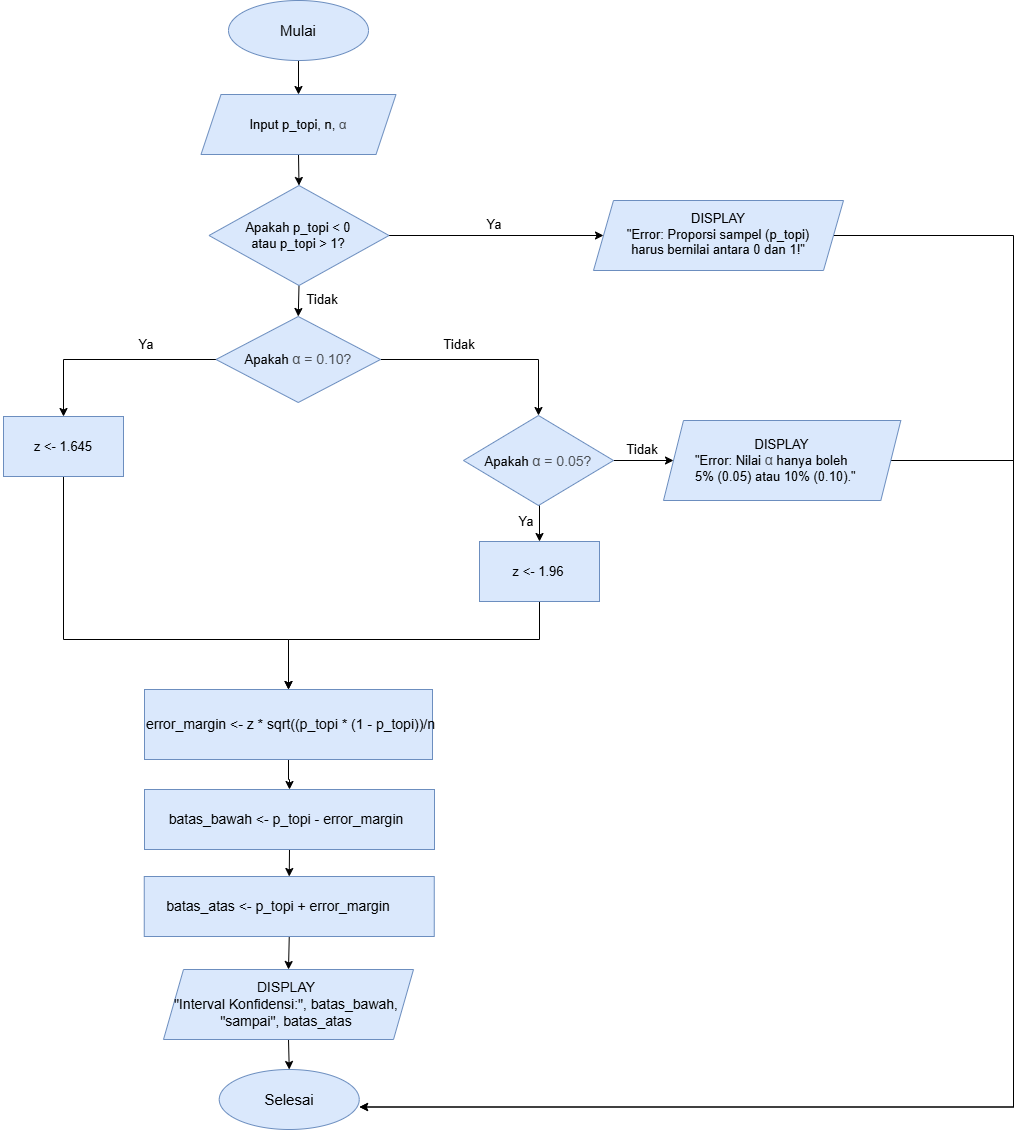

The diagram above was exported from draw.io. Its source (the exported page's mxGraphModel, read from the mxfile embedded in the PNG):
<mxGraphModel dx="2150" dy="1183" grid="1" gridSize="10" guides="1" tooltips="1" connect="1" arrows="1" fold="1" page="1" pageScale="1" pageWidth="827" pageHeight="1169" math="0" shadow="0">
  <root>
    <mxCell id="0" />
    <mxCell id="1" parent="0" />
    <mxCell id="dIqnes7NhgQq24lI3nLc-5" edge="1" parent="1" source="dIqnes7NhgQq24lI3nLc-1" style="edgeStyle=orthogonalEdgeStyle;rounded=0;orthogonalLoop=1;jettySize=auto;html=1;exitX=0.5;exitY=1;exitDx=0;exitDy=0;entryX=0.5;entryY=0;entryDx=0;entryDy=0;" target="dIqnes7NhgQq24lI3nLc-3">
      <mxGeometry relative="1" as="geometry" />
    </mxCell>
    <mxCell id="dIqnes7NhgQq24lI3nLc-1" parent="1" style="ellipse;whiteSpace=wrap;html=1;fillColor=#dae8fc;strokeColor=#6c8ebf;" value="" vertex="1">
      <mxGeometry height="60" width="140" x="335" y="21" as="geometry" />
    </mxCell>
    <mxCell id="dIqnes7NhgQq24lI3nLc-2" parent="1" style="text;html=1;whiteSpace=wrap;strokeColor=none;fillColor=none;align=center;verticalAlign=middle;rounded=0;fontSize=15;" value="Mulai" vertex="1">
      <mxGeometry height="30" width="140" x="335" y="36" as="geometry" />
    </mxCell>
    <mxCell id="dIqnes7NhgQq24lI3nLc-8" edge="1" parent="1" source="dIqnes7NhgQq24lI3nLc-3" style="edgeStyle=orthogonalEdgeStyle;rounded=0;orthogonalLoop=1;jettySize=auto;html=1;exitX=0.5;exitY=1;exitDx=0;exitDy=0;entryX=0.5;entryY=0;entryDx=0;entryDy=0;" target="dIqnes7NhgQq24lI3nLc-6">
      <mxGeometry relative="1" as="geometry" />
    </mxCell>
    <mxCell id="dIqnes7NhgQq24lI3nLc-3" parent="1" style="shape=parallelogram;perimeter=parallelogramPerimeter;whiteSpace=wrap;html=1;fixedSize=1;fillColor=#dae8fc;strokeColor=#6c8ebf;" value="" vertex="1">
      <mxGeometry height="60" width="195" x="307.5" y="115" as="geometry" />
    </mxCell>
    <mxCell id="dIqnes7NhgQq24lI3nLc-4" parent="1" style="text;html=1;whiteSpace=wrap;strokeColor=none;fillColor=none;align=center;verticalAlign=middle;rounded=0;fontSize=13;" value="Input p_topi, n,&amp;nbsp;&lt;span style=&quot;--tw-border-spacing-x: 0; --tw-border-spacing-y: 0; --tw-translate-x: 0; --tw-translate-y: 0; --tw-rotate: 0; --tw-skew-x: 0; --tw-skew-y: 0; --tw-scale-x: 1; --tw-scale-y: 1; --tw-pan-x: ; --tw-pan-y: ; --tw-pinch-zoom: ; --tw-scroll-snap-strictness: proximity; --tw-gradient-from-position: ; --tw-gradient-via-position: ; --tw-gradient-to-position: ; --tw-ordinal: ; --tw-slashed-zero: ; --tw-numeric-figure: ; --tw-numeric-spacing: ; --tw-numeric-fraction: ; --tw-ring-inset: ; --tw-ring-offset-width: 0px; --tw-ring-offset-color: light-dark(#fff, #000000); --tw-ring-color: rgb(24 143 255 / 0.5); --tw-ring-offset-shadow: 0 0 rgba(0,0,0,0); --tw-ring-shadow: 0 0 rgba(0,0,0,0); --tw-shadow: 0 0 rgba(0,0,0,0); --tw-shadow-colored: 0 0 rgba(0,0,0,0); --tw-blur: ; --tw-brightness: ; --tw-contrast: ; --tw-grayscale: ; --tw-hue-rotate: ; --tw-invert: ; --tw-saturate: ; --tw-sepia: ; --tw-drop-shadow: ; --tw-backdrop-blur: ; --tw-backdrop-brightness: ; --tw-backdrop-contrast: ; --tw-backdrop-grayscale: ; --tw-backdrop-hue-rotate: ; --tw-backdrop-invert: ; --tw-backdrop-opacity: ; --tw-backdrop-saturate: ; --tw-backdrop-sepia: ; --tw-contain-size: ; --tw-contain-layout: ; --tw-contain-paint: ; --tw-contain-style: ; color: rgb(77, 81, 86); font-family: Roboto, &amp;quot;helvetica neue&amp;quot;, helvetica, arial, sans-serif; text-align: start;&quot;&gt;α&lt;/span&gt;" vertex="1">
      <mxGeometry height="30" width="140" x="334.75" y="130" as="geometry" />
    </mxCell>
    <mxCell id="dIqnes7NhgQq24lI3nLc-11" edge="1" parent="1" source="dIqnes7NhgQq24lI3nLc-6" style="edgeStyle=orthogonalEdgeStyle;rounded=0;orthogonalLoop=1;jettySize=auto;html=1;exitX=1;exitY=0.5;exitDx=0;exitDy=0;entryX=0;entryY=0.5;entryDx=0;entryDy=0;" target="dIqnes7NhgQq24lI3nLc-9">
      <mxGeometry relative="1" as="geometry" />
    </mxCell>
    <mxCell id="dIqnes7NhgQq24lI3nLc-33" edge="1" parent="1" source="dIqnes7NhgQq24lI3nLc-6" style="edgeStyle=orthogonalEdgeStyle;rounded=0;orthogonalLoop=1;jettySize=auto;html=1;exitX=0.5;exitY=1;exitDx=0;exitDy=0;entryX=0.5;entryY=0;entryDx=0;entryDy=0;" target="dIqnes7NhgQq24lI3nLc-13">
      <mxGeometry relative="1" as="geometry" />
    </mxCell>
    <mxCell id="dIqnes7NhgQq24lI3nLc-6" parent="1" style="rhombus;whiteSpace=wrap;html=1;fillColor=#dae8fc;strokeColor=#6c8ebf;" value="" vertex="1">
      <mxGeometry height="100" width="180" x="315.5" y="206" as="geometry" />
    </mxCell>
    <mxCell id="dIqnes7NhgQq24lI3nLc-7" parent="1" style="text;html=1;whiteSpace=wrap;strokeColor=none;fillColor=none;align=center;verticalAlign=middle;rounded=0;fontSize=13;" value="Apakah p_topi &amp;lt; 0 atau p_topi &amp;gt; 1?" vertex="1">
      <mxGeometry height="30" width="126" x="341.75" y="241" as="geometry" />
    </mxCell>
    <mxCell id="dIqnes7NhgQq24lI3nLc-76" edge="1" parent="1" source="dIqnes7NhgQq24lI3nLc-9" style="edgeStyle=orthogonalEdgeStyle;rounded=0;orthogonalLoop=1;jettySize=auto;html=1;exitX=1;exitY=0.5;exitDx=0;exitDy=0;entryX=1;entryY=0.75;entryDx=0;entryDy=0;" target="dIqnes7NhgQq24lI3nLc-75">
      <mxGeometry relative="1" as="geometry">
        <Array as="points">
          <mxPoint x="1120" y="256" />
          <mxPoint x="1120" y="1127" />
        </Array>
      </mxGeometry>
    </mxCell>
    <mxCell id="dIqnes7NhgQq24lI3nLc-9" parent="1" style="shape=parallelogram;perimeter=parallelogramPerimeter;whiteSpace=wrap;html=1;fixedSize=1;fillColor=#dae8fc;strokeColor=#6c8ebf;" value="" vertex="1">
      <mxGeometry height="70" width="250" x="700" y="221" as="geometry" />
    </mxCell>
    <mxCell id="dIqnes7NhgQq24lI3nLc-10" parent="1" style="text;html=1;whiteSpace=wrap;strokeColor=none;fillColor=none;align=center;verticalAlign=middle;rounded=0;fontSize=13;" value="DISPLAY&lt;div&gt;&quot;Error: Proporsi sampel (p_topi) harus bernilai antara 0 dan 1!&quot;&lt;/div&gt;" vertex="1">
      <mxGeometry height="30" width="190" x="730" y="240" as="geometry" />
    </mxCell>
    <mxCell id="dIqnes7NhgQq24lI3nLc-12" parent="1" style="text;html=1;whiteSpace=wrap;strokeColor=none;fillColor=none;align=center;verticalAlign=middle;rounded=0;fontSize=13;" value="Ya" vertex="1">
      <mxGeometry height="30" width="126" x="538" y="230" as="geometry" />
    </mxCell>
    <mxCell id="dIqnes7NhgQq24lI3nLc-17" edge="1" parent="1" source="dIqnes7NhgQq24lI3nLc-13" style="edgeStyle=orthogonalEdgeStyle;rounded=0;orthogonalLoop=1;jettySize=auto;html=1;" target="dIqnes7NhgQq24lI3nLc-16" value="">
      <mxGeometry relative="1" as="geometry" />
    </mxCell>
    <mxCell id="dIqnes7NhgQq24lI3nLc-28" edge="1" parent="1" source="dIqnes7NhgQq24lI3nLc-13" style="edgeStyle=orthogonalEdgeStyle;rounded=0;orthogonalLoop=1;jettySize=auto;html=1;exitX=0;exitY=0.5;exitDx=0;exitDy=0;entryX=0.5;entryY=0;entryDx=0;entryDy=0;" target="dIqnes7NhgQq24lI3nLc-19">
      <mxGeometry relative="1" as="geometry" />
    </mxCell>
    <mxCell id="dIqnes7NhgQq24lI3nLc-13" parent="1" style="rhombus;whiteSpace=wrap;html=1;fillColor=#dae8fc;strokeColor=#6c8ebf;" value="" vertex="1">
      <mxGeometry height="86" width="164.5" x="322.5" y="337" as="geometry" />
    </mxCell>
    <mxCell id="dIqnes7NhgQq24lI3nLc-15" parent="1" style="text;html=1;whiteSpace=wrap;strokeColor=none;fillColor=none;align=center;verticalAlign=middle;rounded=0;fontSize=13;" value="Apakah&amp;nbsp;&lt;span style=&quot;--tw-border-spacing-x: 0; --tw-border-spacing-y: 0; --tw-translate-x: 0; --tw-translate-y: 0; --tw-rotate: 0; --tw-skew-x: 0; --tw-skew-y: 0; --tw-scale-x: 1; --tw-scale-y: 1; --tw-pan-x: ; --tw-pan-y: ; --tw-pinch-zoom: ; --tw-scroll-snap-strictness: proximity; --tw-gradient-from-position: ; --tw-gradient-via-position: ; --tw-gradient-to-position: ; --tw-ordinal: ; --tw-slashed-zero: ; --tw-numeric-figure: ; --tw-numeric-spacing: ; --tw-numeric-fraction: ; --tw-ring-inset: ; --tw-ring-offset-width: 0px; --tw-ring-offset-color: #fff; --tw-ring-color: rgb(24 143 255 / 0.5); --tw-ring-offset-shadow: 0 0 rgba(0,0,0,0); --tw-ring-shadow: 0 0 rgba(0,0,0,0); --tw-shadow: 0 0 rgba(0,0,0,0); --tw-shadow-colored: 0 0 rgba(0,0,0,0); --tw-blur: ; --tw-brightness: ; --tw-contrast: ; --tw-grayscale: ; --tw-hue-rotate: ; --tw-invert: ; --tw-saturate: ; --tw-sepia: ; --tw-drop-shadow: ; --tw-backdrop-blur: ; --tw-backdrop-brightness: ; --tw-backdrop-contrast: ; --tw-backdrop-grayscale: ; --tw-backdrop-hue-rotate: ; --tw-backdrop-invert: ; --tw-backdrop-opacity: ; --tw-backdrop-saturate: ; --tw-backdrop-sepia: ; --tw-contain-size: ; --tw-contain-layout: ; --tw-contain-paint: ; --tw-contain-style: ; color: rgb(77, 81, 86); font-family: Roboto, &amp;quot;helvetica neue&amp;quot;, helvetica, arial, sans-serif; font-size: 14px; text-align: start;&quot;&gt;α = 0.10?&lt;/span&gt;" vertex="1">
      <mxGeometry height="30" width="126" x="341.75" y="365" as="geometry" />
    </mxCell>
    <mxCell id="dIqnes7NhgQq24lI3nLc-42" edge="1" parent="1" source="dIqnes7NhgQq24lI3nLc-16" style="edgeStyle=orthogonalEdgeStyle;rounded=0;orthogonalLoop=1;jettySize=auto;html=1;exitX=1;exitY=0.5;exitDx=0;exitDy=0;entryX=0;entryY=0.5;entryDx=0;entryDy=0;" target="dIqnes7NhgQq24lI3nLc-25">
      <mxGeometry relative="1" as="geometry" />
    </mxCell>
    <mxCell id="dIqnes7NhgQq24lI3nLc-45" edge="1" parent="1" source="dIqnes7NhgQq24lI3nLc-16" style="edgeStyle=orthogonalEdgeStyle;rounded=0;orthogonalLoop=1;jettySize=auto;html=1;exitX=0.5;exitY=1;exitDx=0;exitDy=0;entryX=0.5;entryY=0;entryDx=0;entryDy=0;" target="dIqnes7NhgQq24lI3nLc-22">
      <mxGeometry relative="1" as="geometry" />
    </mxCell>
    <mxCell id="dIqnes7NhgQq24lI3nLc-16" parent="1" style="rhombus;whiteSpace=wrap;html=1;fillColor=#dae8fc;strokeColor=#6c8ebf;" value="" vertex="1">
      <mxGeometry height="90" width="150" x="570" y="436" as="geometry" />
    </mxCell>
    <mxCell id="dIqnes7NhgQq24lI3nLc-18" parent="1" style="text;html=1;whiteSpace=wrap;strokeColor=none;fillColor=none;align=center;verticalAlign=middle;rounded=0;fontSize=13;" value="Apakah&amp;nbsp;&lt;span style=&quot;--tw-border-spacing-x: 0; --tw-border-spacing-y: 0; --tw-translate-x: 0; --tw-translate-y: 0; --tw-rotate: 0; --tw-skew-x: 0; --tw-skew-y: 0; --tw-scale-x: 1; --tw-scale-y: 1; --tw-pan-x: ; --tw-pan-y: ; --tw-pinch-zoom: ; --tw-scroll-snap-strictness: proximity; --tw-gradient-from-position: ; --tw-gradient-via-position: ; --tw-gradient-to-position: ; --tw-ordinal: ; --tw-slashed-zero: ; --tw-numeric-figure: ; --tw-numeric-spacing: ; --tw-numeric-fraction: ; --tw-ring-inset: ; --tw-ring-offset-width: 0px; --tw-ring-offset-color: light-dark(#fff, #000000); --tw-ring-color: rgb(24 143 255 / 0.5); --tw-ring-offset-shadow: 0 0 rgba(0,0,0,0); --tw-ring-shadow: 0 0 rgba(0,0,0,0); --tw-shadow: 0 0 rgba(0,0,0,0); --tw-shadow-colored: 0 0 rgba(0,0,0,0); --tw-blur: ; --tw-brightness: ; --tw-contrast: ; --tw-grayscale: ; --tw-hue-rotate: ; --tw-invert: ; --tw-saturate: ; --tw-sepia: ; --tw-drop-shadow: ; --tw-backdrop-blur: ; --tw-backdrop-brightness: ; --tw-backdrop-contrast: ; --tw-backdrop-grayscale: ; --tw-backdrop-hue-rotate: ; --tw-backdrop-invert: ; --tw-backdrop-opacity: ; --tw-backdrop-saturate: ; --tw-backdrop-sepia: ; --tw-contain-size: ; --tw-contain-layout: ; --tw-contain-paint: ; --tw-contain-style: ; color: rgb(77, 81, 86); font-family: Roboto, &amp;quot;helvetica neue&amp;quot;, helvetica, arial, sans-serif; font-size: 14px; text-align: start;&quot;&gt;α = 0.05?&lt;/span&gt;" vertex="1">
      <mxGeometry height="30" width="126" x="582" y="467" as="geometry" />
    </mxCell>
    <mxCell id="dIqnes7NhgQq24lI3nLc-66" edge="1" parent="1" source="dIqnes7NhgQq24lI3nLc-19" style="edgeStyle=orthogonalEdgeStyle;rounded=0;orthogonalLoop=1;jettySize=auto;html=1;exitX=0.5;exitY=1;exitDx=0;exitDy=0;entryX=0.5;entryY=0;entryDx=0;entryDy=0;" target="dIqnes7NhgQq24lI3nLc-50">
      <mxGeometry relative="1" as="geometry">
        <Array as="points">
          <mxPoint x="170" y="660" />
          <mxPoint x="395" y="660" />
        </Array>
      </mxGeometry>
    </mxCell>
    <mxCell id="dIqnes7NhgQq24lI3nLc-19" parent="1" style="whiteSpace=wrap;html=1;fillColor=#dae8fc;strokeColor=#6c8ebf;" value="" vertex="1">
      <mxGeometry height="60" width="120" x="110" y="437" as="geometry" />
    </mxCell>
    <mxCell id="dIqnes7NhgQq24lI3nLc-21" parent="1" style="text;html=1;whiteSpace=wrap;strokeColor=none;fillColor=none;align=center;verticalAlign=middle;rounded=0;fontSize=13;" value="z &amp;lt;- 1.645" vertex="1">
      <mxGeometry height="30" width="126" x="107" y="452" as="geometry" />
    </mxCell>
    <mxCell id="dIqnes7NhgQq24lI3nLc-53" edge="1" parent="1" source="dIqnes7NhgQq24lI3nLc-22" style="edgeStyle=orthogonalEdgeStyle;rounded=0;orthogonalLoop=1;jettySize=auto;html=1;exitX=0.5;exitY=1;exitDx=0;exitDy=0;entryX=0.5;entryY=0;entryDx=0;entryDy=0;" target="dIqnes7NhgQq24lI3nLc-50">
      <mxGeometry relative="1" as="geometry">
        <Array as="points">
          <mxPoint x="646" y="660" />
          <mxPoint x="395" y="660" />
        </Array>
      </mxGeometry>
    </mxCell>
    <mxCell id="dIqnes7NhgQq24lI3nLc-22" parent="1" style="whiteSpace=wrap;html=1;fillColor=#dae8fc;strokeColor=#6c8ebf;" value="" vertex="1">
      <mxGeometry height="60" width="120" x="586.005" y="562" as="geometry" />
    </mxCell>
    <mxCell id="dIqnes7NhgQq24lI3nLc-24" parent="1" style="text;html=1;whiteSpace=wrap;strokeColor=none;fillColor=none;align=center;verticalAlign=middle;rounded=0;fontSize=13;" value="z &amp;lt;- 1.96" vertex="1">
      <mxGeometry height="30" width="126" x="582" y="577" as="geometry" />
    </mxCell>
    <mxCell id="dIqnes7NhgQq24lI3nLc-78" edge="1" parent="1" source="dIqnes7NhgQq24lI3nLc-25" style="edgeStyle=orthogonalEdgeStyle;rounded=0;orthogonalLoop=1;jettySize=auto;html=1;exitX=1;exitY=0.5;exitDx=0;exitDy=0;entryX=1;entryY=0.75;entryDx=0;entryDy=0;" target="dIqnes7NhgQq24lI3nLc-75">
      <mxGeometry relative="1" as="geometry">
        <Array as="points">
          <mxPoint x="1120" y="481" />
          <mxPoint x="1120" y="1127" />
        </Array>
      </mxGeometry>
    </mxCell>
    <mxCell id="dIqnes7NhgQq24lI3nLc-25" parent="1" style="shape=parallelogram;perimeter=parallelogramPerimeter;whiteSpace=wrap;html=1;fixedSize=1;fillColor=#dae8fc;strokeColor=#6c8ebf;" value="" vertex="1">
      <mxGeometry height="80" width="237.32" x="769.9999999999999" y="441" as="geometry" />
    </mxCell>
    <mxCell id="dIqnes7NhgQq24lI3nLc-27" parent="1" style="text;html=1;whiteSpace=wrap;strokeColor=none;fillColor=none;align=center;verticalAlign=middle;rounded=0;fontSize=13;" value="DISPLAY&lt;div style=&quot;text-align: start;&quot;&gt;&quot;Error: Nilai&amp;nbsp;&lt;span style=&quot;color: rgb(77, 81, 86); font-family: Roboto, &amp;quot;helvetica neue&amp;quot;, helvetica, arial, sans-serif; font-size: 14px;&quot;&gt;α&amp;nbsp;&lt;/span&gt;&lt;span style=&quot;background-color: transparent; color: light-dark(rgb(0, 0, 0), rgb(255, 255, 255));&quot;&gt;hanya boleh 5% (0.05) atau 10% (0.10).&quot;&lt;/span&gt;&lt;/div&gt;" vertex="1">
      <mxGeometry height="30" width="175" x="801.16" y="466" as="geometry" />
    </mxCell>
    <mxCell id="dIqnes7NhgQq24lI3nLc-30" parent="1" style="text;html=1;whiteSpace=wrap;strokeColor=none;fillColor=none;align=center;verticalAlign=middle;rounded=0;fontSize=13;" value="Tidak" vertex="1">
      <mxGeometry height="30" width="126" x="365.5" y="305" as="geometry" />
    </mxCell>
    <mxCell id="dIqnes7NhgQq24lI3nLc-31" parent="1" style="text;html=1;whiteSpace=wrap;strokeColor=none;fillColor=none;align=center;verticalAlign=middle;rounded=0;fontSize=13;" value="Ya" vertex="1">
      <mxGeometry height="30" width="126" x="189.5" y="350" as="geometry" />
    </mxCell>
    <mxCell id="dIqnes7NhgQq24lI3nLc-32" edge="1" parent="1" source="dIqnes7NhgQq24lI3nLc-18" style="edgeStyle=orthogonalEdgeStyle;rounded=0;orthogonalLoop=1;jettySize=auto;html=1;exitX=0.5;exitY=1;exitDx=0;exitDy=0;" target="dIqnes7NhgQq24lI3nLc-18">
      <mxGeometry relative="1" as="geometry" />
    </mxCell>
    <mxCell id="dIqnes7NhgQq24lI3nLc-34" parent="1" style="text;html=1;whiteSpace=wrap;strokeColor=none;fillColor=none;align=center;verticalAlign=middle;rounded=0;fontSize=13;" value="Tidak" vertex="1">
      <mxGeometry height="30" width="126" x="502.5" y="350" as="geometry" />
    </mxCell>
    <mxCell id="dIqnes7NhgQq24lI3nLc-37" parent="1" style="text;html=1;whiteSpace=wrap;strokeColor=none;fillColor=none;align=center;verticalAlign=middle;rounded=0;fontSize=13;" value="Ya" vertex="1">
      <mxGeometry height="15" width="126" x="570" y="534" as="geometry" />
    </mxCell>
    <mxCell id="dIqnes7NhgQq24lI3nLc-48" parent="1" style="text;html=1;whiteSpace=wrap;strokeColor=none;fillColor=none;align=center;verticalAlign=middle;rounded=0;fontSize=13;" value="Tidak" vertex="1">
      <mxGeometry height="30" width="126" x="686" y="455" as="geometry" />
    </mxCell>
    <mxCell id="dIqnes7NhgQq24lI3nLc-57" edge="1" parent="1" source="dIqnes7NhgQq24lI3nLc-50" style="edgeStyle=orthogonalEdgeStyle;rounded=0;orthogonalLoop=1;jettySize=auto;html=1;" target="dIqnes7NhgQq24lI3nLc-56" value="">
      <mxGeometry relative="1" as="geometry" />
    </mxCell>
    <mxCell id="dIqnes7NhgQq24lI3nLc-50" parent="1" style="rounded=0;whiteSpace=wrap;html=1;fillColor=#dae8fc;strokeColor=#6c8ebf;" value="" vertex="1">
      <mxGeometry height="70" width="288" x="251" y="710" as="geometry" />
    </mxCell>
    <mxCell id="dIqnes7NhgQq24lI3nLc-55" parent="1" style="text;html=1;whiteSpace=wrap;strokeColor=none;fillColor=none;align=center;verticalAlign=middle;rounded=0;fontSize=14;" value="error_margin &amp;lt;- z * sqrt((p_topi * (1 - p_topi))/n" vertex="1">
      <mxGeometry height="30" width="292.5" x="251" y="730" as="geometry" />
    </mxCell>
    <mxCell id="dIqnes7NhgQq24lI3nLc-62" edge="1" parent="1" source="dIqnes7NhgQq24lI3nLc-56" style="edgeStyle=orthogonalEdgeStyle;rounded=0;orthogonalLoop=1;jettySize=auto;html=1;exitX=0.5;exitY=1;exitDx=0;exitDy=0;entryX=0.5;entryY=0;entryDx=0;entryDy=0;" target="dIqnes7NhgQq24lI3nLc-61">
      <mxGeometry relative="1" as="geometry" />
    </mxCell>
    <mxCell id="dIqnes7NhgQq24lI3nLc-56" parent="1" style="whiteSpace=wrap;html=1;fillColor=#dae8fc;strokeColor=#6c8ebf;rounded=0;" value="" vertex="1">
      <mxGeometry height="60" width="290" x="251" y="810" as="geometry" />
    </mxCell>
    <mxCell id="dIqnes7NhgQq24lI3nLc-58" parent="1" style="text;html=1;whiteSpace=wrap;strokeColor=none;fillColor=none;align=center;verticalAlign=middle;rounded=0;fontSize=14;" value="batas_bawah &amp;lt;- p_topi - error_margin" vertex="1">
      <mxGeometry height="35" width="290" x="248" y="822.5" as="geometry" />
    </mxCell>
    <mxCell id="dIqnes7NhgQq24lI3nLc-70" edge="1" parent="1" source="dIqnes7NhgQq24lI3nLc-61" style="edgeStyle=orthogonalEdgeStyle;rounded=0;orthogonalLoop=1;jettySize=auto;html=1;exitX=0.5;exitY=1;exitDx=0;exitDy=0;entryX=0.5;entryY=0;entryDx=0;entryDy=0;" target="dIqnes7NhgQq24lI3nLc-69">
      <mxGeometry relative="1" as="geometry" />
    </mxCell>
    <mxCell id="dIqnes7NhgQq24lI3nLc-61" parent="1" style="whiteSpace=wrap;html=1;fillColor=#dae8fc;strokeColor=#6c8ebf;rounded=0;" value="" vertex="1">
      <mxGeometry height="60" width="290" x="250.75" y="897" as="geometry" />
    </mxCell>
    <mxCell id="dIqnes7NhgQq24lI3nLc-63" parent="1" style="text;html=1;whiteSpace=wrap;strokeColor=none;fillColor=none;align=center;verticalAlign=middle;rounded=0;fontSize=14;" value="batas_atas &amp;lt;- p_topi + error_margin" vertex="1">
      <mxGeometry height="35" width="290" x="240" y="909.5" as="geometry" />
    </mxCell>
    <mxCell id="dIqnes7NhgQq24lI3nLc-74" edge="1" parent="1" source="dIqnes7NhgQq24lI3nLc-69" style="edgeStyle=orthogonalEdgeStyle;rounded=0;orthogonalLoop=1;jettySize=auto;html=1;exitX=0.5;exitY=1;exitDx=0;exitDy=0;entryX=0.5;entryY=0;entryDx=0;entryDy=0;" target="dIqnes7NhgQq24lI3nLc-73">
      <mxGeometry relative="1" as="geometry" />
    </mxCell>
    <mxCell id="dIqnes7NhgQq24lI3nLc-69" parent="1" style="shape=parallelogram;perimeter=parallelogramPerimeter;whiteSpace=wrap;html=1;fixedSize=1;fillColor=#dae8fc;strokeColor=#6c8ebf;" value="" vertex="1">
      <mxGeometry height="70" width="250" x="270" y="990" as="geometry" />
    </mxCell>
    <mxCell id="dIqnes7NhgQq24lI3nLc-71" parent="1" style="text;html=1;whiteSpace=wrap;strokeColor=none;fillColor=none;align=center;verticalAlign=middle;rounded=0;fontSize=14;" value="DISPLAY&lt;div&gt;&quot;Interval Konfidensi:&lt;span style=&quot;background-color: transparent; color: light-dark(rgb(0, 0, 0), rgb(255, 255, 255));&quot;&gt;&quot;, batas_bawah, &quot;sampai&quot;, batas_atas&lt;/span&gt;&lt;/div&gt;" vertex="1">
      <mxGeometry height="30" width="230.25" x="277.87" y="1010" as="geometry" />
    </mxCell>
    <mxCell id="dIqnes7NhgQq24lI3nLc-73" parent="1" style="ellipse;whiteSpace=wrap;html=1;fillColor=#dae8fc;strokeColor=#6c8ebf;" value="" vertex="1">
      <mxGeometry height="60" width="140" x="325.75" y="1090" as="geometry" />
    </mxCell>
    <mxCell id="dIqnes7NhgQq24lI3nLc-75" parent="1" style="text;html=1;whiteSpace=wrap;strokeColor=none;fillColor=none;align=center;verticalAlign=middle;rounded=0;fontSize=15;" value="Selesai" vertex="1">
      <mxGeometry height="30" width="140" x="326" y="1105" as="geometry" />
    </mxCell>
  </root>
</mxGraphModel>